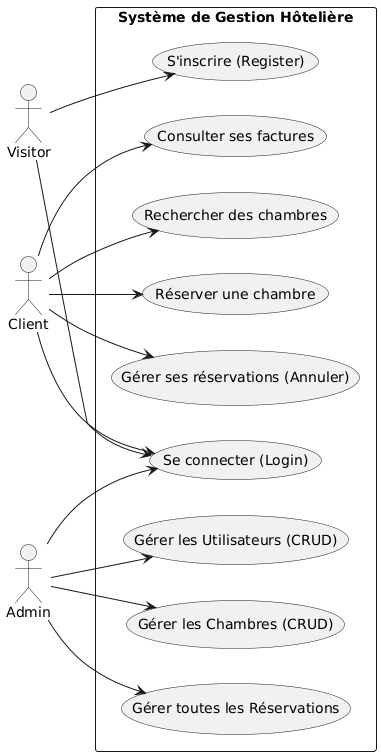

The diagram above was rendered by PlantUML. Its source (embedded in the PNG):
@startuml
left to right direction
skinparam packageStyle rectangle

actor "Visitor" as visitor
actor "Client" as client
actor "Admin" as admin

package "Système de Gestion Hôtelière" {
  usecase "S'inscrire (Register)" as UC_Register
  usecase "Se connecter (Login)" as UC_Login
  
  usecase "Rechercher des chambres" as UC_Search
  usecase "Réserver une chambre" as UC_Book
  usecase "Gérer ses réservations (Annuler)" as UC_MyRes
  usecase "Consulter ses factures" as UC_MyInv
  
  usecase "Gérer les Utilisateurs (CRUD)" as UC_ManageUsers
  usecase "Gérer les Chambres (CRUD)" as UC_ManageRooms
  usecase "Gérer toutes les Réservations" as UC_ManageRes
}

visitor --> UC_Register
visitor --> UC_Login

client --> UC_Login
client --> UC_Search
client --> UC_Book
client --> UC_MyRes
client --> UC_MyInv

admin --> UC_Login
admin --> UC_ManageUsers
admin --> UC_ManageRooms
admin --> UC_ManageRes
@enduml